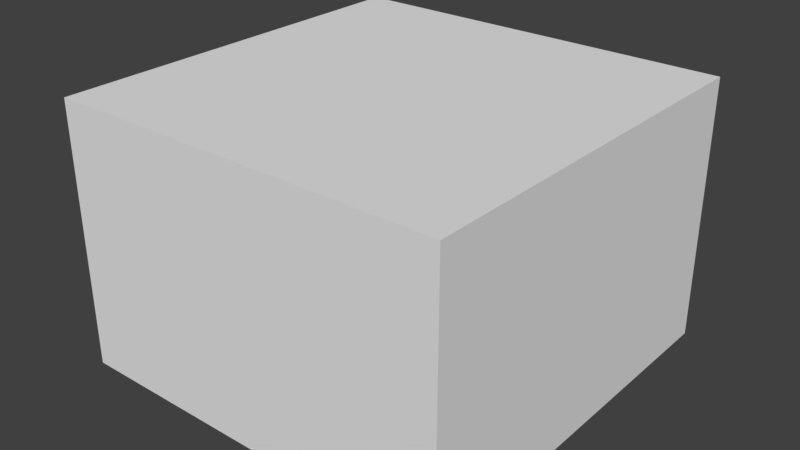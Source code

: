# Source: Body_Tria.blend  (saved by Blender 2.79.0; exported with 4.5.12 LTS)
import bpy
from mathutils import Matrix  # noqa: F401  (used for matrix-valued properties, if any)

bpy.ops.wm.read_factory_settings(use_empty=True)
scene = bpy.context.scene
scene.name = 'Scene'

# ---- collections
col_collection_1 = bpy.data.collections.new('Collection 1'); scene.collection.children.link(col_collection_1)

# ---- materials (node trees are filled in below, after node groups)
mat_material = bpy.data.materials.new('Material')
mat_material.alpha_threshold = 0.0
mat_material.use_transparent_shadow = False
mat_material.roughness = 0.5
mat_material.line_color = (0.0, 0.0, 0.0, 1.0)

# ---- material node trees

# ---- world
world_world = bpy.data.worlds.new('World'); scene.world = world_world
world_world.color = (0.05088, 0.05088, 0.05088)
world_world.use_sun_shadow = False
world_world.sun_shadow_jitter_overblur = 0.0
world_world.cycles.sampling_method = 'MANUAL'

# ---- meshes
me_body = bpy.data.meshes.new('Body')
me_body.from_pydata([(0.15, 0.5, -0.1), (0.15, 0.2, -0.1), (-0.15, 0.2, -0.1), (-0.15, 0.5, -0.1), (0.15, 0.5, 0.1), (0.15, 0.2, 0.1), (-0.15, 0.2, 0.1), (-0.15, 0.5, 0.1)], [], [(0, 2, 3), (4, 6, 5), (4, 1, 0), (5, 2, 1), (6, 3, 2), (0, 7, 4), (0, 1, 2), (4, 7, 6), (4, 5, 1), (5, 6, 2), (6, 7, 3), (0, 3, 7)])
me_body.materials.append(mat_material)
me_body.use_remesh_preserve_volume = False
me_body.use_remesh_preserve_attributes = False
me_body.use_mirror_vertex_groups = False
me_body.update()

# ---- objects
ob_body = bpy.data.objects.new('Body', me_body)

# ---- transforms, parenting, visibility, modifiers, constraints
ob_body.location = (0.0, 0.0, 0.0)
ob_body.lock_rotations_4d = False
ob_body.empty_display_type = 'ARROWS'
ob_body.lineart.crease_threshold = 0.0

# ---- collection membership
col_collection_1.objects.link(ob_body)

# ---- scene / render settings (as saved in the file)
scene.frame_start = 1; scene.frame_end = 250; scene.frame_set(1)
scene.render.engine = 'BLENDER_EEVEE_NEXT'
scene.render.resolution_percentage = 50
scene.render.dither_intensity = 0.0
scene.cycles.use_denoising = False
scene.cycles.samples = 128
scene.cycles.sampling_pattern = 'TABULATED_SOBOL'
scene.cycles.use_adaptive_sampling = False
scene.cycles.use_light_tree = False
scene.cycles.blur_glossy = 0.0
scene.cycles.sample_clamp_indirect = 0.0
scene.view_settings.view_transform = 'Standard'
bpy.context.view_layer.update()

# ---- added for rendering (the .blend has no active camera and no usable light): camera, sun
cam_auto = bpy.data.cameras.new('AutoCamera')
cam_auto.lens = 50.0
cam_auto.sensor_width = 36.0
cam_auto.clip_end = 1000.0
ob_auto_camera = bpy.data.objects.new('AutoCamera', cam_auto)
scene.collection.objects.link(ob_auto_camera)
ob_auto_camera.location = (0.43397, -0.170764, 0.347176)
ob_auto_camera.rotation_euler = (1.09748, -7.21219e-08, 0.694738)
scene.camera = ob_auto_camera
light_auto_sun = bpy.data.lights.new('AutoSun', 'SUN')
light_auto_sun.energy = 3.0
light_auto_sun.angle = 0.0523599
ob_auto_sun = bpy.data.objects.new('AutoSun', light_auto_sun)
scene.collection.objects.link(ob_auto_sun)
ob_auto_sun.rotation_euler = (0.872665, 0.174533, 0.523599)
bpy.context.view_layer.update()
